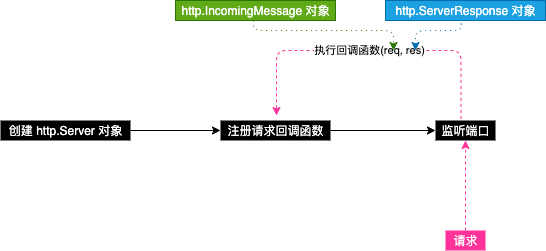

The diagram above was exported from draw.io. Its source (the exported page's mxGraphModel, read from the mxfile embedded in the PNG):
<mxGraphModel dx="836" dy="675" grid="1" gridSize="10" guides="1" tooltips="1" connect="1" arrows="1" fold="1" page="1" pageScale="1" pageWidth="850" pageHeight="1100" math="0" shadow="0">
  <root>
    <mxCell id="0" />
    <mxCell id="1" parent="0" />
    <mxCell id="4" value="" style="edgeStyle=orthogonalEdgeStyle;rounded=0;orthogonalLoop=1;jettySize=auto;html=1;" edge="1" parent="1" source="2" target="3">
      <mxGeometry relative="1" as="geometry" />
    </mxCell>
    <mxCell id="2" value="创建 http.Server 对象" style="text;html=1;align=center;verticalAlign=middle;resizable=0;points=[];autosize=1;fontColor=#FFFFFF;fillColor=#000000;" vertex="1" parent="1">
      <mxGeometry x="25" y="240" width="130" height="20" as="geometry" />
    </mxCell>
    <mxCell id="6" value="" style="edgeStyle=orthogonalEdgeStyle;rounded=0;orthogonalLoop=1;jettySize=auto;html=1;" edge="1" parent="1" source="3" target="5">
      <mxGeometry relative="1" as="geometry" />
    </mxCell>
    <mxCell id="3" value="注册请求回调函数" style="text;html=1;align=center;verticalAlign=middle;resizable=0;points=[];autosize=1;fillColor=#000000;fontColor=#FFFFFF;" vertex="1" parent="1">
      <mxGeometry x="245" y="240" width="110" height="20" as="geometry" />
    </mxCell>
    <mxCell id="5" value="监听端口" style="text;html=1;align=center;verticalAlign=middle;resizable=0;points=[];autosize=1;fontColor=#FFFFFF;fillColor=#000000;" vertex="1" parent="1">
      <mxGeometry x="460" y="240" width="60" height="20" as="geometry" />
    </mxCell>
    <mxCell id="9" value="" style="edgeStyle=orthogonalEdgeStyle;rounded=0;orthogonalLoop=1;jettySize=auto;html=1;dashed=1;fillColor=#d80073;strokeColor=#FF3399;" edge="1" parent="1" source="8" target="5">
      <mxGeometry relative="1" as="geometry" />
    </mxCell>
    <mxCell id="8" value="请求" style="text;html=1;align=center;verticalAlign=middle;resizable=0;points=[];autosize=1;fillColor=#FF3399;fontColor=#FFFFFF;" vertex="1" parent="1">
      <mxGeometry x="470" y="350" width="40" height="20" as="geometry" />
    </mxCell>
    <mxCell id="11" value="" style="endArrow=classic;html=1;dashed=1;strokeColor=#FF3399;exitX=0.425;exitY=-0.083;exitDx=0;exitDy=0;exitPerimeter=0;edgeStyle=orthogonalEdgeStyle;" edge="1" parent="1" source="5">
      <mxGeometry width="50" height="50" relative="1" as="geometry">
        <mxPoint x="410" y="370" as="sourcePoint" />
        <mxPoint x="301" y="235" as="targetPoint" />
        <Array as="points">
          <mxPoint x="486" y="170" />
          <mxPoint x="301" y="170" />
        </Array>
      </mxGeometry>
    </mxCell>
    <mxCell id="12" value="执行回调函数(req, res)" style="edgeLabel;html=1;align=center;verticalAlign=middle;resizable=0;points=[];" vertex="1" connectable="0" parent="11">
      <mxGeometry x="0.0089" y="-1" relative="1" as="geometry">
        <mxPoint as="offset" />
      </mxGeometry>
    </mxCell>
    <mxCell id="13" value="http.IncomingMessage 对象" style="text;html=1;align=center;verticalAlign=middle;resizable=0;points=[];autosize=1;strokeColor=#2D7600;fillColor=#60a917;fontColor=#ffffff;" vertex="1" parent="1">
      <mxGeometry x="200" y="120" width="160" height="20" as="geometry" />
    </mxCell>
    <mxCell id="14" value="http.ServerResponse 对象" style="text;html=1;align=center;verticalAlign=middle;resizable=0;points=[];autosize=1;fillColor=#1ba1e2;strokeColor=#006EAF;fontColor=#ffffff;" vertex="1" parent="1">
      <mxGeometry x="410" y="120" width="160" height="20" as="geometry" />
    </mxCell>
    <mxCell id="15" value="" style="endArrow=classic;html=1;dashed=1;strokeColor=#006EAF;exitX=0.473;exitY=1.15;exitDx=0;exitDy=0;exitPerimeter=0;fillColor=#1ba1e2;edgeStyle=orthogonalEdgeStyle;dashPattern=1 4;" edge="1" parent="1" source="14">
      <mxGeometry width="50" height="50" relative="1" as="geometry">
        <mxPoint x="400" y="270" as="sourcePoint" />
        <mxPoint x="440" y="170" as="targetPoint" />
        <Array as="points">
          <mxPoint x="486" y="150" />
          <mxPoint x="440" y="150" />
        </Array>
      </mxGeometry>
    </mxCell>
    <mxCell id="16" value="" style="endArrow=classic;html=1;dashed=1;strokeColor=#2D7600;fillColor=#60a917;edgeStyle=orthogonalEdgeStyle;dashPattern=1 4;" edge="1" parent="1">
      <mxGeometry width="50" height="50" relative="1" as="geometry">
        <mxPoint x="278" y="140" as="sourcePoint" />
        <mxPoint x="418" y="170" as="targetPoint" />
        <Array as="points">
          <mxPoint x="278" y="150" />
          <mxPoint x="418" y="150" />
        </Array>
      </mxGeometry>
    </mxCell>
  </root>
</mxGraphModel>